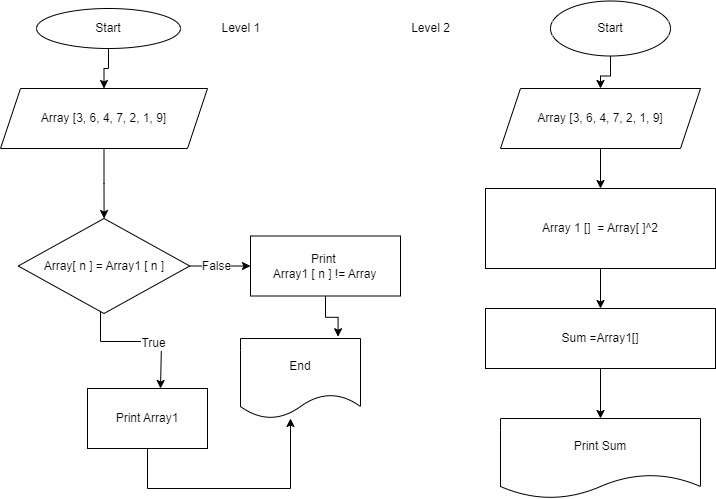

The diagram above was exported from draw.io. Its source (the exported page's mxGraphModel, read from the mxfile embedded in the PNG):
<mxGraphModel dx="824" dy="394" grid="1" gridSize="10" guides="1" tooltips="1" connect="1" arrows="1" fold="1" page="1" pageScale="1" pageWidth="827" pageHeight="1169" math="0" shadow="0">
  <root>
    <mxCell id="0" />
    <mxCell id="1" parent="0" />
    <mxCell id="RduNxD2aeZeej1oDy4Om-5" value="" style="edgeStyle=orthogonalEdgeStyle;rounded=0;orthogonalLoop=1;jettySize=auto;html=1;" edge="1" parent="1" source="RduNxD2aeZeej1oDy4Om-1" target="RduNxD2aeZeej1oDy4Om-4">
      <mxGeometry relative="1" as="geometry" />
    </mxCell>
    <mxCell id="RduNxD2aeZeej1oDy4Om-1" value="Start" style="ellipse;whiteSpace=wrap;html=1;" vertex="1" parent="1">
      <mxGeometry x="106" y="40" width="144" height="40" as="geometry" />
    </mxCell>
    <mxCell id="RduNxD2aeZeej1oDy4Om-7" value="" style="edgeStyle=orthogonalEdgeStyle;rounded=0;orthogonalLoop=1;jettySize=auto;html=1;" edge="1" parent="1" source="RduNxD2aeZeej1oDy4Om-4" target="RduNxD2aeZeej1oDy4Om-6">
      <mxGeometry relative="1" as="geometry" />
    </mxCell>
    <mxCell id="RduNxD2aeZeej1oDy4Om-4" value="Array [3, 6, 4, 7, 2, 1, 9]" style="shape=parallelogram;perimeter=parallelogramPerimeter;whiteSpace=wrap;html=1;fixedSize=1;" vertex="1" parent="1">
      <mxGeometry x="70" y="120" width="207" height="60" as="geometry" />
    </mxCell>
    <mxCell id="RduNxD2aeZeej1oDy4Om-15" value="" style="edgeStyle=orthogonalEdgeStyle;rounded=0;orthogonalLoop=1;jettySize=auto;html=1;" edge="1" parent="1" source="RduNxD2aeZeej1oDy4Om-6" target="RduNxD2aeZeej1oDy4Om-14">
      <mxGeometry relative="1" as="geometry" />
    </mxCell>
    <mxCell id="RduNxD2aeZeej1oDy4Om-17" value="&lt;font style=&quot;font-size: 12px;&quot;&gt;False&lt;/font&gt;" style="edgeLabel;html=1;align=center;verticalAlign=middle;resizable=0;points=[];" vertex="1" connectable="0" parent="RduNxD2aeZeej1oDy4Om-15">
      <mxGeometry x="-0.1366" relative="1" as="geometry">
        <mxPoint as="offset" />
      </mxGeometry>
    </mxCell>
    <mxCell id="RduNxD2aeZeej1oDy4Om-25" style="edgeStyle=orthogonalEdgeStyle;rounded=0;orthogonalLoop=1;jettySize=auto;html=1;" edge="1" parent="1">
      <mxGeometry relative="1" as="geometry">
        <mxPoint x="230" y="420" as="targetPoint" />
        <mxPoint x="170" y="278.7463556851312" as="sourcePoint" />
        <Array as="points">
          <mxPoint x="170" y="373" />
          <mxPoint x="231" y="373" />
        </Array>
      </mxGeometry>
    </mxCell>
    <mxCell id="RduNxD2aeZeej1oDy4Om-26" value="&lt;font style=&quot;font-size: 12px;&quot;&gt;True&lt;br&gt;&lt;/font&gt;" style="edgeLabel;html=1;align=center;verticalAlign=middle;resizable=0;points=[];" vertex="1" connectable="0" parent="RduNxD2aeZeej1oDy4Om-25">
      <mxGeometry x="0.4541" y="-1" relative="1" as="geometry">
        <mxPoint as="offset" />
      </mxGeometry>
    </mxCell>
    <mxCell id="RduNxD2aeZeej1oDy4Om-6" value="Array[ n ] = Array1 [ n ]" style="rhombus;whiteSpace=wrap;html=1;" vertex="1" parent="1">
      <mxGeometry x="87.75" y="250" width="171.5" height="95" as="geometry" />
    </mxCell>
    <mxCell id="RduNxD2aeZeej1oDy4Om-20" value="" style="edgeStyle=orthogonalEdgeStyle;rounded=0;orthogonalLoop=1;jettySize=auto;html=1;" edge="1" parent="1" source="RduNxD2aeZeej1oDy4Om-12" target="RduNxD2aeZeej1oDy4Om-19">
      <mxGeometry relative="1" as="geometry">
        <Array as="points">
          <mxPoint x="360" y="520" />
        </Array>
      </mxGeometry>
    </mxCell>
    <mxCell id="RduNxD2aeZeej1oDy4Om-12" value="Print Array1" style="whiteSpace=wrap;html=1;" vertex="1" parent="1">
      <mxGeometry x="157" y="420" width="120" height="60" as="geometry" />
    </mxCell>
    <mxCell id="RduNxD2aeZeej1oDy4Om-14" value="Print&amp;nbsp; &lt;br&gt;&amp;nbsp;Array1 [ n ] != Array&amp;nbsp;" style="whiteSpace=wrap;html=1;" vertex="1" parent="1">
      <mxGeometry x="320" y="267.5" width="150" height="60" as="geometry" />
    </mxCell>
    <mxCell id="RduNxD2aeZeej1oDy4Om-19" value="End" style="shape=document;whiteSpace=wrap;html=1;boundedLbl=1;" vertex="1" parent="1">
      <mxGeometry x="310" y="370" width="120" height="80" as="geometry" />
    </mxCell>
    <mxCell id="RduNxD2aeZeej1oDy4Om-23" style="edgeStyle=orthogonalEdgeStyle;rounded=0;orthogonalLoop=1;jettySize=auto;html=1;entryX=0.813;entryY=-0.022;entryDx=0;entryDy=0;entryPerimeter=0;" edge="1" parent="1" source="RduNxD2aeZeej1oDy4Om-14" target="RduNxD2aeZeej1oDy4Om-19">
      <mxGeometry relative="1" as="geometry" />
    </mxCell>
    <mxCell id="RduNxD2aeZeej1oDy4Om-29" value="Level 1&amp;nbsp;" style="text;html=1;align=center;verticalAlign=middle;resizable=0;points=[];autosize=1;strokeColor=none;fillColor=none;" vertex="1" parent="1">
      <mxGeometry x="277" y="45" width="70" height="30" as="geometry" />
    </mxCell>
    <mxCell id="RduNxD2aeZeej1oDy4Om-30" value="Level 2" style="text;html=1;align=center;verticalAlign=middle;resizable=0;points=[];autosize=1;strokeColor=none;fillColor=none;" vertex="1" parent="1">
      <mxGeometry x="470" y="45" width="60" height="30" as="geometry" />
    </mxCell>
    <mxCell id="RduNxD2aeZeej1oDy4Om-33" value="" style="edgeStyle=orthogonalEdgeStyle;rounded=0;orthogonalLoop=1;jettySize=auto;html=1;" edge="1" parent="1" source="RduNxD2aeZeej1oDy4Om-31" target="RduNxD2aeZeej1oDy4Om-32">
      <mxGeometry relative="1" as="geometry" />
    </mxCell>
    <mxCell id="RduNxD2aeZeej1oDy4Om-31" value="Start" style="ellipse;whiteSpace=wrap;html=1;" vertex="1" parent="1">
      <mxGeometry x="620" y="32.5" width="120" height="55" as="geometry" />
    </mxCell>
    <mxCell id="RduNxD2aeZeej1oDy4Om-35" value="" style="edgeStyle=orthogonalEdgeStyle;rounded=0;orthogonalLoop=1;jettySize=auto;html=1;" edge="1" parent="1" source="RduNxD2aeZeej1oDy4Om-32" target="RduNxD2aeZeej1oDy4Om-34">
      <mxGeometry relative="1" as="geometry" />
    </mxCell>
    <mxCell id="RduNxD2aeZeej1oDy4Om-32" value="Array [3, 6, 4, 7, 2, 1, 9]" style="shape=parallelogram;perimeter=parallelogramPerimeter;whiteSpace=wrap;html=1;fixedSize=1;" vertex="1" parent="1">
      <mxGeometry x="570" y="120" width="200" height="60" as="geometry" />
    </mxCell>
    <mxCell id="RduNxD2aeZeej1oDy4Om-37" value="" style="edgeStyle=orthogonalEdgeStyle;rounded=0;orthogonalLoop=1;jettySize=auto;html=1;" edge="1" parent="1" source="RduNxD2aeZeej1oDy4Om-34" target="RduNxD2aeZeej1oDy4Om-36">
      <mxGeometry relative="1" as="geometry" />
    </mxCell>
    <mxCell id="RduNxD2aeZeej1oDy4Om-34" value="Array 1 []&amp;nbsp; = Array[ ]^2" style="whiteSpace=wrap;html=1;" vertex="1" parent="1">
      <mxGeometry x="555" y="220" width="230" height="80" as="geometry" />
    </mxCell>
    <mxCell id="RduNxD2aeZeej1oDy4Om-39" value="" style="edgeStyle=orthogonalEdgeStyle;rounded=0;orthogonalLoop=1;jettySize=auto;html=1;" edge="1" parent="1" source="RduNxD2aeZeej1oDy4Om-36" target="RduNxD2aeZeej1oDy4Om-38">
      <mxGeometry relative="1" as="geometry" />
    </mxCell>
    <mxCell id="RduNxD2aeZeej1oDy4Om-36" value="Sum =Array1[]" style="whiteSpace=wrap;html=1;" vertex="1" parent="1">
      <mxGeometry x="555" y="340" width="230" height="60" as="geometry" />
    </mxCell>
    <mxCell id="RduNxD2aeZeej1oDy4Om-38" value="Print Sum" style="shape=document;whiteSpace=wrap;html=1;boundedLbl=1;" vertex="1" parent="1">
      <mxGeometry x="570" y="450" width="200" height="80" as="geometry" />
    </mxCell>
  </root>
</mxGraphModel>